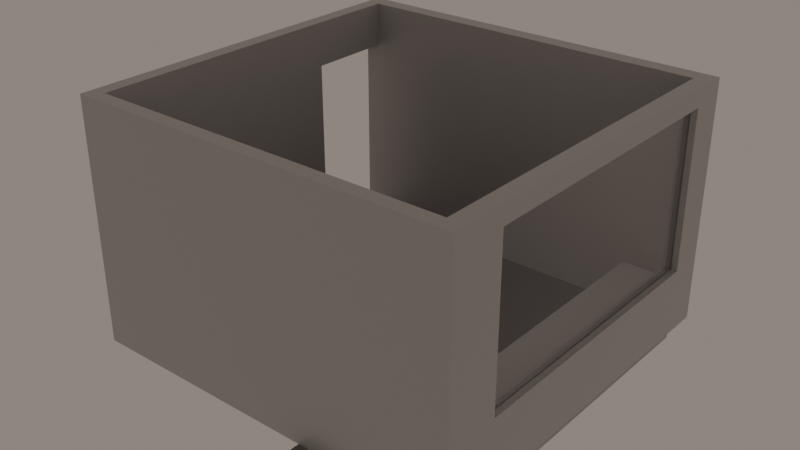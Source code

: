 # Source: Interior.blend  (saved by Blender 4.2.66; exported with 4.5.12 LTS)
import bpy
from mathutils import Matrix  # noqa: F401  (used for matrix-valued properties, if any)

bpy.ops.wm.read_factory_settings(use_empty=True)
scene = bpy.context.scene
scene.name = 'Scene'

# ---- collections
col_collection = bpy.data.collections.new('Collection'); scene.collection.children.link(col_collection)
col_qle = bpy.data.collections.new('QLE'); scene.collection.children.link(col_qle)

# ---- materials (node trees are filled in below, after node groups)
mat_material_001 = bpy.data.materials.new('Material.001')
mat_material_003 = bpy.data.materials.new('Material.003')
mat_material = bpy.data.materials.new('Material')
mat_material_002 = bpy.data.materials.new('Material.002')
mat_backdrop = bpy.data.materials.new('Backdrop')
mat_backdrop.diffuse_color = (0.2159, 0.2159, 0.2159, 1.0)
mat_backdrop.roughness = 1.0

# ---- node groups
ng_auto_smooth = bpy.data.node_groups.new('Auto Smooth', 'GeometryNodeTree')
_s = ng_auto_smooth.interface.new_socket(name='Geometry', in_out='OUTPUT', socket_type='NodeSocketGeometry')
_s = ng_auto_smooth.interface.new_socket(name='Geometry', in_out='INPUT', socket_type='NodeSocketGeometry')
_s = ng_auto_smooth.interface.new_socket(name='Angle', in_out='INPUT', socket_type='NodeSocketFloat')
_s.subtype = 'ANGLE'
_s.min_value = 0.0
_s.max_value = 3.142
ng_auto_smooth.is_modifier = True
_N = ng_auto_smooth.nodes; _L = ng_auto_smooth.links
n0 = _N.new('NodeGroupOutput'); n0.name = 'Group Output'; n0.location = (480, -100)
n1 = _N.new('NodeGroupInput'); n1.name = 'Group Input'; n1.location = (-420, -300)
n2 = _N.new('NodeGroupInput'); n2.name = 'Group Input.001'; n2.location = (-60, -100)
n3 = _N.new('GeometryNodeSetShadeSmooth'); n3.name = 'Set Shade Smooth'; n3.location = (120, -100)
n3.domain = 'EDGE'
n4 = _N.new('GeometryNodeSetShadeSmooth'); n4.name = 'Set Shade Smooth.001'; n4.location = (300, -100)
n5 = _N.new('GeometryNodeInputMeshEdgeAngle'); n5.name = 'Edge Angle'; n5.location = (-420, -220)
n6 = _N.new('GeometryNodeInputEdgeSmooth'); n6.name = 'Is Edge Smooth'; n6.location = (-60, -160)
n7 = _N.new('GeometryNodeInputShadeSmooth'); n7.name = 'Is Face Smooth'; n7.location = (-240, -340)
n8 = _N.new('FunctionNodeBooleanMath'); n8.name = 'Boolean Math'; n8.location = (-60, -220)
n9 = _N.new('FunctionNodeCompare'); n9.name = 'Compare'; n9.location = (-240, -180)
n9.operation = 'LESS_EQUAL'
_L.new(n5.outputs[0], n9.inputs[0])
_L.new(n4.outputs[0], n0.inputs[0])
_L.new(n1.outputs[1], n9.inputs[1])
_L.new(n9.outputs[0], n8.inputs[0])
_L.new(n7.outputs[0], n8.inputs[1])
_L.new(n2.outputs[0], n3.inputs[0])
_L.new(n6.outputs[0], n3.inputs[1])
_L.new(n3.outputs[0], n4.inputs[0])
_L.new(n8.outputs[0], n3.inputs[2])
n0.is_active_output = True

# ---- material node trees
mat_material_001.use_nodes = True; mat_material_001.node_tree.nodes.clear()
_N = mat_material_001.node_tree.nodes; _L = mat_material_001.node_tree.links
n0 = _N.new('ShaderNodeBsdfPrincipled'); n0.name = 'Principled BSDF'; n0.location = (10, 300)
n0.inputs[0].default_value = (0.04203, 0.02939, 0.04862, 1.0)
n0.inputs[3].default_value = 1.45
n1 = _N.new('ShaderNodeOutputMaterial'); n1.name = 'Material Output'; n1.location = (300, 300)
_L.new(n0.outputs[0], n1.inputs[0])
n1.is_active_output = True
mat_material_003.use_nodes = True; mat_material_003.node_tree.nodes.clear()
_N = mat_material_003.node_tree.nodes; _L = mat_material_003.node_tree.links
n0 = _N.new('ShaderNodeBsdfPrincipled'); n0.name = 'Principled BSDF'; n0.location = (10, 300)
n0.inputs[0].default_value = (0.4464, 0.4464, 0.4464, 1.0)
n0.inputs[2].default_value = 0.3273
n1 = _N.new('ShaderNodeOutputMaterial'); n1.name = 'Material Output'; n1.location = (300, 300)
_L.new(n0.outputs[0], n1.inputs[0])
n1.is_active_output = True
mat_material.use_nodes = True; mat_material.node_tree.nodes.clear()
_N = mat_material.node_tree.nodes; _L = mat_material.node_tree.links
n0 = _N.new('ShaderNodeBsdfPrincipled'); n0.name = 'Principled BSDF'; n0.location = (10, 300)
n0.inputs[0].default_value = (0.4147, 0.4147, 0.4147, 1.0)
n0.inputs[2].default_value = 0.5682
n1 = _N.new('ShaderNodeOutputMaterial'); n1.name = 'Material Output'; n1.location = (300, 300)
_L.new(n0.outputs[0], n1.inputs[0])
n1.is_active_output = True
mat_material_002.use_nodes = True; mat_material_002.node_tree.nodes.clear()
_N = mat_material_002.node_tree.nodes; _L = mat_material_002.node_tree.links
n0 = _N.new('ShaderNodeBsdfRefraction'); n0.name = 'Refraction BSDF'; n0.location = (-97, 10)
n0.inputs[2].default_value = 1.5
n1 = _N.new('ShaderNodeMixShader'); n1.name = 'Mix Shader'; n1.location = (145, 141)
n2 = _N.new('ShaderNodeOutputMaterial'); n2.name = 'Material Output'; n2.location = (407, 273)
n3 = _N.new('ShaderNodeFresnel'); n3.name = 'Fresnel'; n3.location = (-53, 465)
n4 = _N.new('ShaderNodeBsdfAnisotropic'); n4.name = 'Glossy BSDF'; n4.location = (-99, 285)
n4.inputs[1].default_value = 0.0
_L.new(n1.outputs[0], n2.inputs[0])
_L.new(n3.outputs[0], n1.inputs[0])
_L.new(n0.outputs[0], n1.inputs[1])
_L.new(n4.outputs[0], n1.inputs[2])
n2.is_active_output = True
mat_backdrop.use_nodes = True; mat_backdrop.node_tree.nodes.clear()
_N = mat_backdrop.node_tree.nodes; _L = mat_backdrop.node_tree.links
n0 = _N.new('ShaderNodeOutputMaterial'); n0.name = 'Material Output'; n0.location = (0, 0)
n1 = _N.new('ShaderNodeBsdfDiffuse'); n1.name = 'Diffuse BSDF'; n1.location = (-200, 0)
n1.width = 140
n1.inputs[0].default_value = (0.2159, 0.2159, 0.2159, 1.0)
n1.inputs[1].default_value = 1.0
_L.new(n1.outputs[0], n0.inputs[0])
n0.is_active_output = True

# ---- world
world_qle_world = bpy.data.worlds.new('QLE World'); scene.world = world_qle_world
world_qle_world.use_nodes = True; world_qle_world.node_tree.nodes.clear()
_N = world_qle_world.node_tree.nodes; _L = world_qle_world.node_tree.links
n0 = _N.new('ShaderNodeBackground'); n0.name = 'Background'; n0.location = (10, 300)
n0.inputs[1].default_value = 0.25
n1 = _N.new('ShaderNodeOutputWorld'); n1.name = 'World Output'; n1.location = (300, 300)
n2 = _N.new('ShaderNodeBlackbody'); n2.name = 'Blackbody'; n2.location = (0, 0)
n2.inputs[0].default_value = 5454.0
_L.new(n0.outputs[0], n1.inputs[0])
_L.new(n2.outputs[0], n0.inputs[0])
n1.is_active_output = True

# ---- lights
light_area_right = bpy.data.lights.new('Area_Right', 'AREA')
light_area_right.color = (0.456, 0.584, 1.0)
light_area_right.energy = 100.0
light_area_right.shape = 'RECTANGLE'
light_area_right.size = 2.0
light_area_right.size_y = 6.0
light_area_right.use_nodes = True; light_area_right.node_tree.nodes.clear()
_N = light_area_right.node_tree.nodes; _L = light_area_right.node_tree.links
n0 = _N.new('ShaderNodeEmission'); n0.name = 'Emission'; n0.location = (10, 300)
n1 = _N.new('ShaderNodeOutputLight'); n1.name = 'Light Output'; n1.location = (300, 300)
n2 = _N.new('ShaderNodeBlackbody'); n2.name = 'Blackbody'; n2.location = (-400, 0)
n2.inputs[0].default_value = 2e+04
_L.new(n0.outputs[0], n1.inputs[0])
_L.new(n2.outputs[0], n0.inputs[0])
n1.is_active_output = True
light_area_left = bpy.data.lights.new('Area_Left', 'AREA')
light_area_left.color = (1.0, 0.658, 0.376)
light_area_left.energy = 100.0
light_area_left.shape = 'RECTANGLE'
light_area_left.size = 2.0
light_area_left.size_y = 6.0
light_area_left.use_nodes = True; light_area_left.node_tree.nodes.clear()
_N = light_area_left.node_tree.nodes; _L = light_area_left.node_tree.links
n0 = _N.new('ShaderNodeEmission'); n0.name = 'Emission'; n0.location = (10, 300)
n1 = _N.new('ShaderNodeOutputLight'); n1.name = 'Light Output'; n1.location = (300, 300)
n2 = _N.new('ShaderNodeBlackbody'); n2.name = 'Blackbody'; n2.location = (-400, 0)
n2.inputs[0].default_value = 3800.0
_L.new(n0.outputs[0], n1.inputs[0])
_L.new(n2.outputs[0], n0.inputs[0])
n1.is_active_output = True
light_area_fill = bpy.data.lights.new('Area_Fill', 'AREA')
light_area_fill.color = (1.0, 0.863, 0.768)
light_area_fill.energy = 800.0
light_area_fill.shape = 'DISK'
light_area_fill.size = 8.0
light_area_fill.size_y = 8.0
light_area_back = bpy.data.lights.new('Area_Back', 'AREA')
light_area_back.color = (1.0, 0.863, 0.768)
light_area_back.energy = 100.0
light_area_back.shape = 'RECTANGLE'
light_area_back.size = 8.0
light_area_back.size_y = 1.0

# ---- meshes
me_plane = bpy.data.meshes.new('Plane')
me_plane.from_pydata([(-1.0, -1.0, 0.0), (1.0, -1.0, 0.0), (-1.0, 1.0, 0.0), (1.0, 1.0, 0.0)], [], [(0, 1, 3, 2)])
_uv = me_plane.uv_layers.new(name='UVMap')
_uv.uv.foreach_set('vector', [0.0, 0.0, 1.0, 0.0, 1.0, 1.0, 0.0, 1.0])
me_plane.materials.append(mat_material_001)
me_plane.update()
me_plane_002 = bpy.data.meshes.new('Plane.002')
me_plane_002.from_pydata([(-3.67, 81.28, 0.3988), (-3.67, 92.14, 0.3988), (5.49, 92.14, 0.3988), (5.105, 81.28, 0.3988), (5.49, 92.14, 157.6), (5.49, -152.7, 0.3988), (-3.67, 92.14, 157.6), (5.105, -143.7, 0.3988), (-3.671, -152.7, 0.3988), (-3.67, 81.28, 157.6), (-3.326, -143.7, 0.3988), (-3.671, 24.99, 0.3988), (-3.326, 24.99, 0.3988), (5.105, 81.28, 157.6), (5.49, -152.7, 157.6), (5.105, -143.7, 157.6), (-3.671, -152.7, 157.6), (-3.326, -143.7, 157.6), (-3.67, 23.73, 157.6), (-3.326, 24.61, 157.6), (5.49, 68.68, 43.11), (5.49, -116.6, 43.11), (5.105, -116.6, 43.11), (5.105, 68.68, 43.11), (5.49, -116.6, 146.1), (5.49, -116.6, 43.11), (5.49, 68.68, 146.1), (5.49, 68.68, 43.11), (5.49, 68.68, 43.11), (5.49, -116.6, 43.11), (5.49, 68.68, 146.1), (5.49, -116.6, 146.1), (5.105, -116.6, 146.1), (5.105, -116.6, 146.1), (5.105, 68.68, 146.1), (5.105, 68.68, 146.1), (5.105, -116.6, 43.11), (5.105, -116.6, 43.11), (5.105, 68.68, 43.11), (5.105, 68.68, 43.11), (-3.326, 81.59, 157.6), (-3.67, 81.28, 128.6), (-3.332, 81.28, 128.6), (-3.679, 23.87, 128.3), (-3.326, 24.59, 128.5), (-3.671, -152.7, 128.5), (5.49, -152.7, 128.5)], [], [(44, 43, 18, 19), (3, 0, 1, 2, 5, 8, 11, 12, 10, 7), (17, 19, 18, 16, 14, 4, 6, 9, 40, 13, 15), (45, 46, 14, 16), (41, 43, 18, 9, 6, 1, 0), (28, 20, 21, 25, 29, 24, 14, 46, 5, 2, 4, 26, 27), (30, 26, 4, 14, 24, 31), (10, 12, 44, 19, 17), (15, 13, 35, 34, 33, 32), (22, 23, 39, 38, 35, 13, 3, 7, 15, 32, 36, 37), (7, 10, 17, 15), (3, 13, 40, 42, 41, 0), (39, 23, 20, 28), (21, 22, 37, 25), (21, 20, 23, 22), (38, 27, 26, 30, 34, 35), (33, 31, 24, 29, 36, 32), (31, 33, 34, 30), (37, 36, 29, 25), (28, 27, 38, 39), (2, 1, 6, 4), (11, 8, 45, 16, 18, 43), (40, 9, 18, 19), (41, 42, 44, 43), (42, 40, 19, 44), (8, 5, 46, 45), (12, 11, 43, 44)])
me_plane_002.polygons.foreach_set('material_index', [0, 0, 0, 0, 0, 0, 0, 0, 0, 0, 0, 0, 50, 50, 50, 11, 11, 11, 11, 11, 0, 0, 0, 0, 0, 0, 0])
_uv = me_plane_002.uv_layers.new(name='UVMap')
_uv.uv.foreach_set('vector', [0.9645, 0.0, 0.9645, 0.0, 0.9645, 0.0, 0.9645, 0.0, 0.9645, 0.0, 0.0, 0.0, 0.0, 1.0, 1.0, 1.0, 1.0, 0.0, 0.9645, 0.0, 0.9645, 0.0, 0.9645, 0.0, 0.9645, 0.0, 0.9645, 0.0, 0.9645, 0.0, 0.9645, 0.0, 0.9645, 0.0, 0.9645, 0.0, 1.0, 0.0, 1.0, 1.0, 0.0, 1.0, 0.0, 0.0, 0.03719, 0.0, 0.9645, 0.0, 0.9645, 0.0, 0.9645, 0.0, 1.0, 0.0, 1.0, 0.0, 0.9645, 0.0, 0.0, 0.0, 0.0, 0.0, 0.0, 0.0, 0.0, 0.0, 0.0, 1.0, 0.0, 1.0, 0.0, 0.0, 1.0, 0.9042, 1.0, 0.9042, 1.0, 0.1475, 1.0, 0.1475, 1.0, 0.1475, 1.0, 0.1475, 1.0, 0.0, 1.0, 0.0, 1.0, 0.0, 1.0, 1.0, 1.0, 1.0, 1.0, 0.9042, 1.0, 0.9042, 1.0, 0.9042, 1.0, 0.9042, 1.0, 1.0, 1.0, 0.0, 1.0, 0.1475, 1.0, 0.1475, 0.9645, 0.0, 0.9645, 0.0, 0.9645, 0.0, 0.9645, 0.0, 0.9645, 0.0, 0.9645, 0.0, 0.9645, 0.0, 0.9645, 0.0, 0.9645, 0.0, 0.9645, 0.0, 0.9645, 0.0, 0.9645, 0.0, 0.9645, 0.0, 0.9645, 0.0, 0.9645, 0.0, 0.9645, 0.0, 0.9645, 0.0, 0.9645, 0.0, 0.9645, 0.0, 0.9645, 0.0, 0.9645, 0.0, 0.9645, 0.0, 0.9645, 0.0, 0.9645, 0.0, 0.9645, 0.0, 0.9645, 0.0, 0.9645, 0.0, 0.9645, 0.0, 0.9645, 0.0, 0.03719, 0.0, 0.03719, 0.0, 0.0, 0.0, 0.0, 0.0, 0.625, 0.3651, 0.625, 0.3651, 0.625, 0.4035, 0.625, 0.4035, 0.625, 0.8465, 0.625, 0.8849, 0.625, 0.8849, 0.625, 0.8465, 0.7215, 0.75, 0.7215, 0.5, 0.7599, 0.5, 0.7599, 0.75, 0.625, 0.3651, 0.625, 0.4035, 0.375, 0.4035, 0.375, 0.4035, 0.375, 0.3651, 0.375, 0.3651, 0.375, 0.8849, 0.375, 0.8465, 0.375, 0.8465, 0.625, 0.8465, 0.625, 0.8849, 0.375, 0.8849, 0.2785, 0.75, 0.2401, 0.75, 0.2401, 0.5, 0.2785, 0.5, 0.7599, 0.75, 0.7599, 0.75, 0.7215, 0.75, 0.7215, 0.75, 0.7215, 0.5, 0.7215, 0.5, 0.7599, 0.5, 0.7599, 0.5, 1.0, 1.0, 0.0, 1.0, 0.0, 1.0, 1.0, 1.0, 0.9645, 0.0, 0.9645, 0.0, 0.9645, 0.0, 0.9645, 0.0, 0.9645, 0.0, 0.9645, 0.0, 0.03719, 0.0, 0.0, 0.0, 0.0, 0.0, 0.03719, 0.0, 0.0, 0.0, 0.03719, 0.0, 0.03719, 0.0, 0.0, 0.0, 0.03719, 0.0, 0.03719, 0.0, 0.03719, 0.0, 0.03719, 0.0, 0.9645, 0.0, 1.0, 0.0, 1.0, 0.0, 0.9645, 0.0, 0.9645, 0.0, 0.9645, 0.0, 0.9645, 0.0, 0.9645, 0.0])
me_plane_002.materials.append(mat_material_003)
me_plane_002.update()
me_cube_003 = bpy.data.meshes.new('Cube.003')
me_cube_003.from_pydata([(-5.25, -5.25, -5.25), (-5.25, -5.25, 5.25), (-5.25, 5.25, -5.25), (-5.25, 5.25, 5.25), (5.25, -5.25, -5.25), (5.25, -5.25, 5.25), (5.25, 5.25, -5.25), (5.25, 5.25, 5.25)], [], [(0, 1, 3, 2), (2, 3, 7, 6), (6, 7, 5, 4), (4, 5, 1, 0), (2, 6, 4, 0), (7, 3, 1, 5)])
_uv = me_cube_003.uv_layers.new(name='UVMap')
_uv.uv.foreach_set('vector', [0.375, 0.0, 0.625, 0.0, 0.625, 0.25, 0.375, 0.25, 0.375, 0.25, 0.625, 0.25, 0.625, 0.5, 0.375, 0.5, 0.375, 0.5, 0.625, 0.5, 0.625, 0.75, 0.375, 0.75, 0.375, 0.75, 0.625, 0.75, 0.625, 1.0, 0.375, 1.0, 0.125, 0.5, 0.375, 0.5, 0.375, 0.75, 0.125, 0.75, 0.625, 0.5, 0.875, 0.5, 0.875, 0.75, 0.625, 0.75])
me_cube_003.materials.append(mat_material)
me_cube_003.update()
me_cube_004 = bpy.data.meshes.new('Cube.004')
me_cube_004.from_pydata([(-5.25, -5.25, -5.25), (-5.25, -5.25, 5.25), (-5.25, 5.25, -5.25), (-5.25, 5.25, 5.25), (5.25, -5.25, -5.25), (5.25, -5.25, 5.25), (5.25, 5.25, -5.25), (5.25, 5.25, 5.25)], [], [(0, 1, 3, 2), (2, 3, 7, 6), (6, 7, 5, 4), (4, 5, 1, 0), (2, 6, 4, 0), (7, 3, 1, 5)])
_uv = me_cube_004.uv_layers.new(name='UVMap')
_uv.uv.foreach_set('vector', [0.375, 0.0, 0.625, 0.0, 0.625, 0.25, 0.375, 0.25, 0.375, 0.25, 0.625, 0.25, 0.625, 0.5, 0.375, 0.5, 0.375, 0.5, 0.625, 0.5, 0.625, 0.75, 0.375, 0.75, 0.375, 0.75, 0.625, 0.75, 0.625, 1.0, 0.375, 1.0, 0.125, 0.5, 0.375, 0.5, 0.375, 0.75, 0.125, 0.75, 0.625, 0.5, 0.875, 0.5, 0.875, 0.75, 0.625, 0.75])
me_cube_004.materials.append(mat_material_002)
me_cube_004.update()
me_backdrop = bpy.data.meshes.new('_backdrop_')
me_backdrop.from_pydata([(-15.0, -7.5, 0.0), (15.0, -7.5, 0.0), (-15.0, -7.5, 11.0), (15.0, -7.5, 11.0), (-15.0, 2.5, 0.0), (-15.0, 7.5, 5.0), (-15.0, 3.794, 0.1704), (-15.0, 5.0, 0.6699), (-15.0, 6.036, 1.464), (-15.0, 6.83, 2.5), (-15.0, 7.33, 3.706), (15.0, 7.5, 5.0), (15.0, 2.5, 0.0), (15.0, 7.33, 3.706), (15.0, 6.83, 2.5), (15.0, 6.036, 1.464), (15.0, 5.0, 0.6699), (15.0, 3.794, 0.1704), (-15.0, 7.5, 6.0), (-15.0, 2.5, 11.0), (-15.0, 7.33, 7.294), (-15.0, 6.83, 8.5), (-15.0, 6.036, 9.536), (-15.0, 5.0, 10.33), (-15.0, 3.794, 10.83), (15.0, 2.5, 11.0), (15.0, 7.5, 6.0), (15.0, 3.794, 10.83), (15.0, 5.0, 10.33), (15.0, 6.036, 9.536), (15.0, 6.83, 8.5), (15.0, 7.33, 7.294)], [], [(5, 11, 26, 18), (19, 25, 3, 2), (11, 5, 10, 13), (13, 10, 9, 14), (14, 9, 8, 15), (15, 8, 7, 16), (16, 7, 6, 17), (17, 6, 4, 12), (25, 19, 24, 27), (27, 24, 23, 28), (28, 23, 22, 29), (29, 22, 21, 30), (30, 21, 20, 31), (31, 20, 18, 26), (0, 1, 12, 4)])
me_backdrop.polygons.foreach_set('use_smooth', [True] * 15)
_uv = me_backdrop.uv_layers.new(name='UVMap')
_uv.uv.foreach_set('vector', [0.0, 1.0, 1.0, 1.0, 1.0, 1.0, 0.0, 1.0, 0.0, 1.0, 1.0, 1.0, 1.0, 1.0, 0.0, 1.0, 1.0, 1.0, 0.0, 1.0, 0.0, 1.0, 1.0, 1.0, 1.0, 1.0, 0.0, 1.0, 0.0, 1.0, 1.0, 1.0, 1.0, 1.0, 0.0, 1.0, 0.0, 1.0, 1.0, 1.0, 1.0, 1.0, 0.0, 1.0, 0.0, 0.8333, 1.0, 0.8333, 1.0, 0.8333, 0.0, 0.8333, 0.0, 0.7529, 1.0, 0.7529, 1.0, 0.7529, 0.0, 0.7529, 0.0, 0.6667, 1.0, 0.6667, 1.0, 1.0, 0.0, 1.0, 0.0, 1.0, 1.0, 1.0, 1.0, 1.0, 0.0, 1.0, 0.0, 1.0, 1.0, 1.0, 1.0, 1.0, 0.0, 1.0, 0.0, 1.0, 1.0, 1.0, 1.0, 1.0, 0.0, 1.0, 0.0, 1.0, 1.0, 1.0, 1.0, 1.0, 0.0, 1.0, 0.0, 1.0, 1.0, 1.0, 1.0, 1.0, 0.0, 1.0, 0.0, 1.0, 1.0, 1.0, 0.0, 0.0, 1.0, 0.0, 1.0, 0.6667, 0.0, 0.6667])
me_backdrop.materials.append(mat_backdrop)
me_backdrop.use_remesh_fix_poles = True
me_backdrop.use_remesh_preserve_attributes = False
me_backdrop.update()

# ---- objects
ob_plane = bpy.data.objects.new('Plane', me_plane)
ob_plane_002 = bpy.data.objects.new('Plane.002', me_plane_002)
ob_cube = bpy.data.objects.new('Cube', me_cube_003)
ob_cube_001 = bpy.data.objects.new('Cube.001', me_cube_004)
ob_lights_target = bpy.data.objects.new('Lights_Target', None)
ob_area_right = bpy.data.objects.new('Area_Right', light_area_right)
ob_area_left = bpy.data.objects.new('Area_Left', light_area_left)
ob_area_fill = bpy.data.objects.new('Area_Fill', light_area_fill)
ob_area_back = bpy.data.objects.new('Area_Back', light_area_back)
ob_backdrop = bpy.data.objects.new('Backdrop', me_backdrop)

# ---- transforms, parenting, visibility, modifiers, constraints
ob_plane.location = (14.17, -13.92, -0.1887)
ob_plane.scale = (119.3, 119.3, 119.3)
ob_plane_002.location = (-10.05, 16.55, -0.265)
ob_plane_002.scale = (27.58, 1.0, 1.0)
ob_cube.location = (122.9, -10.68, 17.6)
ob_cube.scale = (3.445, 17.98, 3.837)
ob_cube_001.location = (136.2, -8.75, 92.57)
ob_cube_001.scale = (-0.238, 19.06, 11.19)
ob_lights_target.location = (0.0, 0.0, 1.0)
ob_area_right.location = (5.0, -5.0, 5.0)
_c = ob_area_right.constraints.new('TRACK_TO'); _c.name = 'Track To'
_c.target = ob_lights_target
ob_area_left.location = (-5.0, -5.0, 5.0)
_c = ob_area_left.constraints.new('TRACK_TO'); _c.name = 'Track To'
_c.target = ob_lights_target
ob_area_fill.location = (0.0, 0.0, 8.0)
_c = ob_area_fill.constraints.new('TRACK_TO'); _c.name = 'Track To'
_c.target = ob_lights_target
ob_area_back.location = (0.0, 5.0, 5.0)
_c = ob_area_back.constraints.new('TRACK_TO'); _c.name = 'Track To'
_c.target = ob_lights_target
ob_backdrop.location = (58.53, -138.9, -10.94)
_m = ob_backdrop.modifiers.new('Auto Smooth', 'NODES')
_m.node_group = ng_auto_smooth
_gi = [s.identifier for s in ng_auto_smooth.interface.items_tree if s.item_type == 'SOCKET' and s.in_out == 'INPUT']
_m[_gi[1]] = 0.4363  # Angle

# ---- collection membership
col_collection.objects.link(ob_plane)
col_collection.objects.link(ob_plane_002)
col_collection.objects.link(ob_cube)
col_collection.objects.link(ob_cube_001)
col_qle.objects.link(ob_lights_target)
col_qle.objects.link(ob_area_right)
col_qle.objects.link(ob_area_left)
col_qle.objects.link(ob_area_fill)
col_qle.objects.link(ob_area_back)
col_qle.objects.link(ob_backdrop)

# ---- scene / render settings (as saved in the file)
scene.frame_start = 1; scene.frame_end = 250; scene.frame_set(2)
scene.render.engine = 'BLENDER_EEVEE_NEXT'
scene.cycles.sampling_pattern = 'TABULATED_SOBOL'
bpy.context.view_layer.update()

# ---- added for rendering (the .blend has no active camera): camera
cam_auto = bpy.data.cameras.new('AutoCamera')
cam_auto.lens = 50.0
cam_auto.sensor_width = 36.0
cam_auto.clip_end = 6440.51
ob_auto_camera = bpy.data.objects.new('AutoCamera', cam_auto)
scene.collection.objects.link(ob_auto_camera)
ob_auto_camera.location = (381.904, -459.22, 366.803)
ob_auto_camera.rotation_euler = (1.09748, -7.21219e-08, 0.694738)
scene.camera = ob_auto_camera
bpy.context.view_layer.update()
